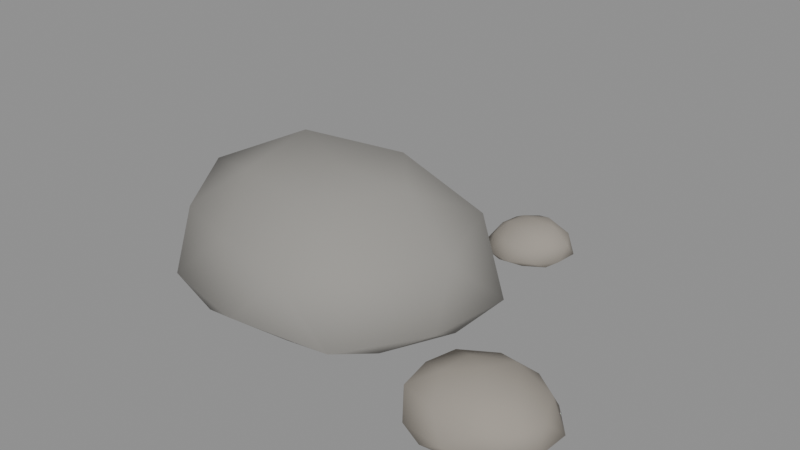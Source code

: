 # Source: source.blend  (saved by Blender 5.2.44; exported with 4.5.12 LTS)
import bpy
from mathutils import Matrix  # noqa: F401  (used for matrix-valued properties, if any)

bpy.ops.wm.read_factory_settings(use_empty=True)
scene = bpy.context.scene
scene.name = 'Scene'

# ---- materials (node trees are filled in below, after node groups)
mat_pale_meadow_stone = bpy.data.materials.new('Pale meadow stone')
mat_warm_meadow_stone = bpy.data.materials.new('Warm meadow stone')

# ---- material node trees
mat_pale_meadow_stone.use_nodes = True; mat_pale_meadow_stone.node_tree.nodes.clear()
_N = mat_pale_meadow_stone.node_tree.nodes; _L = mat_pale_meadow_stone.node_tree.links
n0 = _N.new('ShaderNodeBsdfPrincipled'); n0.name = 'Principled BSDF'; n0.location = (-200, 100)
n0.inputs[0].default_value = (0.3, 0.29, 0.27, 1.0)
n0.inputs[2].default_value = 0.9
n0.inputs[10].default_value = 0.005
n1 = _N.new('ShaderNodeOutputMaterial'); n1.name = 'Material Output'; n1.location = (200, 100)
_L.new(n0.outputs[0], n1.inputs[0])
n1.is_active_output = True
mat_warm_meadow_stone.use_nodes = True; mat_warm_meadow_stone.node_tree.nodes.clear()
_N = mat_warm_meadow_stone.node_tree.nodes; _L = mat_warm_meadow_stone.node_tree.links
n0 = _N.new('ShaderNodeBsdfPrincipled'); n0.name = 'Principled BSDF'; n0.location = (-200, 100)
n0.inputs[0].default_value = (0.33, 0.3, 0.26, 1.0)
n0.inputs[2].default_value = 0.9
n0.inputs[10].default_value = 0.005
n1 = _N.new('ShaderNodeOutputMaterial'); n1.name = 'Material Output'; n1.location = (200, 100)
_L.new(n0.outputs[0], n1.inputs[0])
n1.is_active_output = True

# ---- meshes
me_meadow_pebble_c = bpy.data.meshes.new('meadow-pebble-c')
me_meadow_pebble_c.from_pydata([(0.0, 0.0, 0.01289), (0.2637, -0.1596, 0.05198), (-0.1003, -0.2571, 0.05215), (-0.3177, 0.0, 0.05294), (-0.09572, 0.2455, 0.05386), (0.2542, 0.1539, 0.05334), (0.1017, -0.2609, 0.1997), (-0.2596, -0.1571, 0.1969), (-0.2916, 0.1765, 0.2101), (0.09723, 0.2494, 0.1949), (0.3042, 0.0, 0.1914), (0.0, 0.0, 0.321), (-0.06157, -0.1579, 0.01477), (0.1491, -0.09029, 0.0204), (0.09129, -0.2341, 0.0474), (0.3236, 0.0, 0.04333), (0.1468, 0.08888, 0.02149), (-0.1816, 0.0, 0.02146), (-0.246, -0.1489, 0.04616), (-0.05399, 0.1385, 0.02404), (-0.2186, 0.1324, 0.05103), (0.1031, 0.2644, 0.04189), (0.3426, -0.09278, 0.09), (0.3668, 0.09933, 0.09), (0.0, -0.2932, 0.09), (0.2312, -0.2652, 0.09), (-0.307, -0.08311, 0.09), (-0.2125, -0.2437, 0.09), (-0.2339, 0.2683, 0.09), (-0.3503, 0.09485, 0.09), (0.1929, 0.2213, 0.09), (0.0, 0.2966, 0.09), (0.2276, -0.1378, 0.2059), (-0.08591, -0.2203, 0.2045), (-0.3416, 0.0, 0.2308), (-0.1022, 0.262, 0.2262), (0.2657, 0.1608, 0.2253), (0.05957, -0.1528, 0.2979), (0.2008, 0.0, 0.3066), (-0.1494, -0.09042, 0.2891), (-0.1668, 0.101, 0.3124), (0.06099, 0.1564, 0.3029), (0.5, -0.15, -0.0152), (0.5986, -0.2121, 0.005784), (0.4535, -0.274, 0.002448), (0.3698, -0.15, 0.004808), (0.4601, -0.04349, 0.004923), (0.606, -0.08324, 0.004711), (0.5385, -0.2527, 0.06155), (0.3796, -0.2258, 0.06962), (0.3812, -0.0752, 0.06894), (0.542, -0.03786, 0.06535), (0.6288, -0.15, 0.06293), (0.5, -0.15, 0.1186), (0.4751, -0.2163, -0.01038), (0.5611, -0.1885, -0.008508), (0.5424, -0.2631, 0.000209), (0.6252, -0.15, 0.001942), (0.5706, -0.1056, -0.01294), (0.4216, -0.15, -0.0096), (0.3976, -0.2145, 0.001753), (0.4748, -0.08278, -0.01079), (0.4005, -0.08735, 0.002264), (0.5369, -0.05145, 0.002757), (0.643, -0.1903, 0.02), (0.6466, -0.1087, 0.02), (0.5, -0.2747, 0.02), (0.5829, -0.2489, 0.02), (0.3507, -0.192, 0.02), (0.4061, -0.262, 0.02), (0.4005, -0.0313, 0.02), (0.3611, -0.1109, 0.02), (0.5908, -0.04171, 0.02), (0.5, -0.01291, 0.02), (0.6104, -0.2195, 0.07622), (0.4622, -0.2508, 0.07039), (0.3689, -0.15, 0.07403), (0.4586, -0.03945, 0.07526), (0.6018, -0.08593, 0.07182), (0.5232, -0.2119, 0.101), (0.5745, -0.15, 0.1003), (0.4357, -0.1905, 0.1057), (0.4401, -0.1123, 0.09992), (0.5247, -0.08409, 0.1063), (-0.35, 0.35, -0.0113), (-0.2515, 0.284, 0.005252), (-0.3844, 0.2524, 0.006532), (-0.4691, 0.35, 0.005568), (-0.3855, 0.451, 0.006066), (-0.2599, 0.4104, 0.006508), (-0.3166, 0.2552, 0.05737), (-0.4399, 0.2897, 0.05846), (-0.4378, 0.4089, 0.05755), (-0.3145, 0.4508, 0.05975), (-0.241, 0.35, 0.05774), (-0.35, 0.35, 0.1136), (-0.3708, 0.291, -0.006366), (-0.2925, 0.3114, -0.007879), (-0.3153, 0.2513, 0.003161), (-0.235, 0.35, 0.002781), (-0.294, 0.3875, -0.007121), (-0.4164, 0.35, -0.006035), (-0.4344, 0.2934, 0.004379), (-0.3711, 0.4099, -0.006735), (-0.4462, 0.4145, 0.002194), (-0.3146, 0.4507, 0.002823), (-0.2329, 0.3149, 0.02), (-0.2298, 0.3861, 0.02), (-0.35, 0.2215, 0.02), (-0.2742, 0.2537, 0.02), (-0.4639, 0.3158, 0.02), (-0.4264, 0.253, 0.02), (-0.4236, 0.4435, 0.02), (-0.4857, 0.3907, 0.02), (-0.2635, 0.4599, 0.02), (-0.35, 0.4752, 0.02), (-0.2741, 0.2991, 0.06016), (-0.3848, 0.2511, 0.06822), (-0.4606, 0.35, 0.06731), (-0.3832, 0.4443, 0.06597), (-0.2567, 0.4126, 0.06935), (-0.331, 0.2961, 0.08875), (-0.2828, 0.35, 0.09527), (-0.4054, 0.3128, 0.09672), (-0.4046, 0.3866, 0.09554), (-0.3268, 0.4158, 0.104), (0.2, 0.45, -0.01276), (0.2734, 0.402, -0.001113), (0.1704, 0.3679, -0.001746), (0.109, 0.45, -0.00115), (0.1702, 0.5325, -0.001812), (0.2687, 0.4949, -0.0004059), (0.2279, 0.3727, 0.04159), (0.1305, 0.4046, 0.04005), (0.1252, 0.4989, 0.04237), (0.2267, 0.5241, 0.04029), (0.2953, 0.45, 0.04334), (0.2, 0.45, 0.0804), (0.1846, 0.4074, -0.009747), (0.2379, 0.4252, -0.008588), (0.2264, 0.3768, -0.002957), (0.2787, 0.45, -0.001921), (0.2403, 0.4763, -0.009745), (0.146, 0.45, -0.0114), (0.1284, 0.4032, -0.003405), (0.1835, 0.4956, -0.01111), (0.1319, 0.4945, -0.002743), (0.2272, 0.5255, -0.003352), (0.2927, 0.4229, 0.01), (0.2981, 0.4787, 0.01), (0.2, 0.3537, 0.01), (0.2556, 0.3811, 0.01), (0.1003, 0.4208, 0.01), (0.1353, 0.3699, 0.01), (0.1474, 0.5152, 0.01), (0.1097, 0.4764, 0.01), (0.2572, 0.5209, 0.01), (0.2, 0.5383, 0.01), (0.2688, 0.405, 0.04679), (0.1741, 0.3783, 0.04622), (0.1201, 0.45, 0.04457), (0.1721, 0.5273, 0.04909), (0.2704, 0.496, 0.04764), (0.2162, 0.4052, 0.06933), (0.2582, 0.45, 0.07594), (0.1572, 0.422, 0.06986), (0.1602, 0.476, 0.06574), (0.2163, 0.4953, 0.06991)], [], [(0, 13, 12), (1, 13, 15), (0, 12, 17), (0, 17, 19), (0, 19, 16), (1, 15, 22), (2, 14, 24), (3, 18, 26), (4, 20, 28), (5, 21, 30), (1, 22, 25), (2, 24, 27), (3, 26, 29), (4, 28, 31), (5, 30, 23), (6, 32, 37), (7, 33, 39), (8, 34, 40), (9, 35, 41), (10, 36, 38), (38, 41, 11), (38, 36, 41), (36, 9, 41), (41, 40, 11), (41, 35, 40), (35, 8, 40), (40, 39, 11), (40, 34, 39), (34, 7, 39), (39, 37, 11), (39, 33, 37), (33, 6, 37), (37, 38, 11), (37, 32, 38), (32, 10, 38), (23, 36, 10), (23, 30, 36), (30, 9, 36), (31, 35, 9), (31, 28, 35), (28, 8, 35), (29, 34, 8), (29, 26, 34), (26, 7, 34), (27, 33, 7), (27, 24, 33), (24, 6, 33), (25, 32, 6), (25, 22, 32), (22, 10, 32), (30, 31, 9), (30, 21, 31), (21, 4, 31), (28, 29, 8), (28, 20, 29), (20, 3, 29), (26, 27, 7), (26, 18, 27), (18, 2, 27), (24, 25, 6), (24, 14, 25), (14, 1, 25), (22, 23, 10), (22, 15, 23), (15, 5, 23), (16, 21, 5), (16, 19, 21), (19, 4, 21), (19, 20, 4), (19, 17, 20), (17, 3, 20), (17, 18, 3), (17, 12, 18), (12, 2, 18), (15, 16, 5), (15, 13, 16), (13, 0, 16), (12, 14, 2), (12, 13, 14), (13, 1, 14), (42, 55, 54), (43, 55, 57), (42, 54, 59), (42, 59, 61), (42, 61, 58), (43, 57, 64), (44, 56, 66), (45, 60, 68), (46, 62, 70), (47, 63, 72), (43, 64, 67), (44, 66, 69), (45, 68, 71), (46, 70, 73), (47, 72, 65), (48, 74, 79), (49, 75, 81), (50, 76, 82), (51, 77, 83), (52, 78, 80), (80, 83, 53), (80, 78, 83), (78, 51, 83), (83, 82, 53), (83, 77, 82), (77, 50, 82), (82, 81, 53), (82, 76, 81), (76, 49, 81), (81, 79, 53), (81, 75, 79), (75, 48, 79), (79, 80, 53), (79, 74, 80), (74, 52, 80), (65, 78, 52), (65, 72, 78), (72, 51, 78), (73, 77, 51), (73, 70, 77), (70, 50, 77), (71, 76, 50), (71, 68, 76), (68, 49, 76), (69, 75, 49), (69, 66, 75), (66, 48, 75), (67, 74, 48), (67, 64, 74), (64, 52, 74), (72, 73, 51), (72, 63, 73), (63, 46, 73), (70, 71, 50), (70, 62, 71), (62, 45, 71), (68, 69, 49), (68, 60, 69), (60, 44, 69), (66, 67, 48), (66, 56, 67), (56, 43, 67), (64, 65, 52), (64, 57, 65), (57, 47, 65), (58, 63, 47), (58, 61, 63), (61, 46, 63), (61, 62, 46), (61, 59, 62), (59, 45, 62), (59, 60, 45), (59, 54, 60), (54, 44, 60), (57, 58, 47), (57, 55, 58), (55, 42, 58), (54, 56, 44), (54, 55, 56), (55, 43, 56), (84, 97, 96), (85, 97, 99), (84, 96, 101), (84, 101, 103), (84, 103, 100), (85, 99, 106), (86, 98, 108), (87, 102, 110), (88, 104, 112), (89, 105, 114), (85, 106, 109), (86, 108, 111), (87, 110, 113), (88, 112, 115), (89, 114, 107), (90, 116, 121), (91, 117, 123), (92, 118, 124), (93, 119, 125), (94, 120, 122), (122, 125, 95), (122, 120, 125), (120, 93, 125), (125, 124, 95), (125, 119, 124), (119, 92, 124), (124, 123, 95), (124, 118, 123), (118, 91, 123), (123, 121, 95), (123, 117, 121), (117, 90, 121), (121, 122, 95), (121, 116, 122), (116, 94, 122), (107, 120, 94), (107, 114, 120), (114, 93, 120), (115, 119, 93), (115, 112, 119), (112, 92, 119), (113, 118, 92), (113, 110, 118), (110, 91, 118), (111, 117, 91), (111, 108, 117), (108, 90, 117), (109, 116, 90), (109, 106, 116), (106, 94, 116), (114, 115, 93), (114, 105, 115), (105, 88, 115), (112, 113, 92), (112, 104, 113), (104, 87, 113), (110, 111, 91), (110, 102, 111), (102, 86, 111), (108, 109, 90), (108, 98, 109), (98, 85, 109), (106, 107, 94), (106, 99, 107), (99, 89, 107), (100, 105, 89), (100, 103, 105), (103, 88, 105), (103, 104, 88), (103, 101, 104), (101, 87, 104), (101, 102, 87), (101, 96, 102), (96, 86, 102), (99, 100, 89), (99, 97, 100), (97, 84, 100), (96, 98, 86), (96, 97, 98), (97, 85, 98), (126, 139, 138), (127, 139, 141), (126, 138, 143), (126, 143, 145), (126, 145, 142), (127, 141, 148), (128, 140, 150), (129, 144, 152), (130, 146, 154), (131, 147, 156), (127, 148, 151), (128, 150, 153), (129, 152, 155), (130, 154, 157), (131, 156, 149), (132, 158, 163), (133, 159, 165), (134, 160, 166), (135, 161, 167), (136, 162, 164), (164, 167, 137), (164, 162, 167), (162, 135, 167), (167, 166, 137), (167, 161, 166), (161, 134, 166), (166, 165, 137), (166, 160, 165), (160, 133, 165), (165, 163, 137), (165, 159, 163), (159, 132, 163), (163, 164, 137), (163, 158, 164), (158, 136, 164), (149, 162, 136), (149, 156, 162), (156, 135, 162), (157, 161, 135), (157, 154, 161), (154, 134, 161), (155, 160, 134), (155, 152, 160), (152, 133, 160), (153, 159, 133), (153, 150, 159), (150, 132, 159), (151, 158, 132), (151, 148, 158), (148, 136, 158), (156, 157, 135), (156, 147, 157), (147, 130, 157), (154, 155, 134), (154, 146, 155), (146, 129, 155), (152, 153, 133), (152, 144, 153), (144, 128, 153), (150, 151, 132), (150, 140, 151), (140, 127, 151), (148, 149, 136), (148, 141, 149), (141, 131, 149), (142, 147, 131), (142, 145, 147), (145, 130, 147), (145, 146, 130), (145, 143, 146), (143, 129, 146), (143, 144, 129), (143, 138, 144), (138, 128, 144), (141, 142, 131), (141, 139, 142), (139, 126, 142), (138, 140, 128), (138, 139, 140), (139, 127, 140)])
me_meadow_pebble_c.polygons.foreach_set('use_smooth', [True] * 320)
me_meadow_pebble_c.polygons.foreach_set('material_index', [0, 0, 0, 0, 0, 0, 0, 0, 0, 0, 0, 0, 0, 0, 0, 0, 0, 0, 0, 0, 0, 0, 0, 0, 0, 0, 0, 0, 0, 0, 0, 0, 0, 0, 0, 0, 0, 0, 0, 0, 0, 0, 0, 0, 0, 0, 0, 0, 0, 0, 0, 0, 0, 0, 0, 0, 0, 0, 0, 0, 0, 0, 0, 0, 0, 0, 0, 0, 0, 0, 0, 0, 0, 0, 0, 0, 0, 0, 0, 0, 1, 1, 1, 1, 1, 1, 1, 1, 1, 1, 1, 1, 1, 1, 1, 1, 1, 1, 1, 1, 1, 1, 1, 1, 1, 1, 1, 1, 1, 1, 1, 1, 1, 1, 1, 1, 1, 1, 1, 1, 1, 1, 1, 1, 1, 1, 1, 1, 1, 1, 1, 1, 1, 1, 1, 1, 1, 1, 1, 1, 1, 1, 1, 1, 1, 1, 1, 1, 1, 1, 1, 1, 1, 1, 1, 1, 1, 1, 1, 1, 0, 0, 0, 0, 0, 0, 0, 0, 0, 0, 0, 0, 0, 0, 0, 0, 0, 0, 0, 0, 0, 0, 0, 0, 0, 0, 0, 0, 0, 0, 0, 0, 0, 0, 0, 0, 0, 0, 0, 0, 0, 0, 0, 0, 0, 0, 0, 0, 0, 0, 0, 0, 0, 0, 0, 0, 0, 0, 0, 0, 0, 0, 0, 0, 0, 0, 0, 0, 0, 0, 0, 0, 0, 0, 0, 0, 0, 0, 0, 0, 1, 1, 1, 1, 1, 1, 1, 1, 1, 1, 1, 1, 1, 1, 1, 1, 1, 1, 1, 1, 1, 1, 1, 1, 1, 1, 1, 1, 1, 1, 1, 1, 1, 1, 1, 1, 1, 1, 1, 1, 1, 1, 1, 1, 1, 1, 1, 1, 1, 1, 1, 1, 1, 1, 1, 1, 1, 1, 1, 1, 1, 1, 1, 1, 1, 1, 1, 1, 1, 1, 1, 1, 1, 1, 1, 1, 1, 1, 1, 1])
me_meadow_pebble_c.materials.append(mat_pale_meadow_stone)
me_meadow_pebble_c.materials.append(mat_warm_meadow_stone)
me_meadow_pebble_c.update()

# ---- objects
ob_meadow_pebble_c = bpy.data.objects.new('meadow-pebble-c', me_meadow_pebble_c)

# ---- transforms, parenting, visibility, modifiers, constraints
ob_meadow_pebble_c.location = (0.0, 0.0, 0.0)

# ---- collection membership
scene.collection.objects.link(ob_meadow_pebble_c)

# ---- scene / render settings (as saved in the file)
scene.frame_start = 1; scene.frame_end = 250; scene.frame_set(1)
scene.render.engine = 'BLENDER_EEVEE_NEXT'
scene.render.bake_bias = 0.0
scene.render.bake_samples = 0
scene.render.compositor_device = 'GPU'
scene.eevee.use_volume_custom_range = False
scene.eevee.fast_gi_thickness_near = 0.1
scene.eevee.fast_gi_thickness_far = 0.0
scene.eevee.ray_tracing_options.screen_trace_thickness = 0.1
bpy.context.view_layer.update()

# ---- added for rendering (the .blend has no active camera and no usable light): camera, sun + grey world if the file has none
cam_auto = bpy.data.cameras.new('AutoCamera')
cam_auto.lens = 50.0
cam_auto.sensor_width = 36.0
cam_auto.clip_end = 1000.0
ob_auto_camera = bpy.data.objects.new('AutoCamera', cam_auto)
scene.collection.objects.link(ob_auto_camera)
ob_auto_camera.location = (1.41688, -1.48122, 1.22209)
ob_auto_camera.rotation_euler = (1.09748, -7.21219e-08, 0.694738)
scene.camera = ob_auto_camera
light_auto_sun = bpy.data.lights.new('AutoSun', 'SUN')
light_auto_sun.energy = 3.0
light_auto_sun.angle = 0.0523599
ob_auto_sun = bpy.data.objects.new('AutoSun', light_auto_sun)
scene.collection.objects.link(ob_auto_sun)
ob_auto_sun.rotation_euler = (0.872665, 0.174533, 0.523599)
if scene.world is None:
    world_auto = bpy.data.worlds.new('AutoWorld')
    world_auto.color = (0.3, 0.3, 0.3)
    scene.world = world_auto
bpy.context.view_layer.update()
